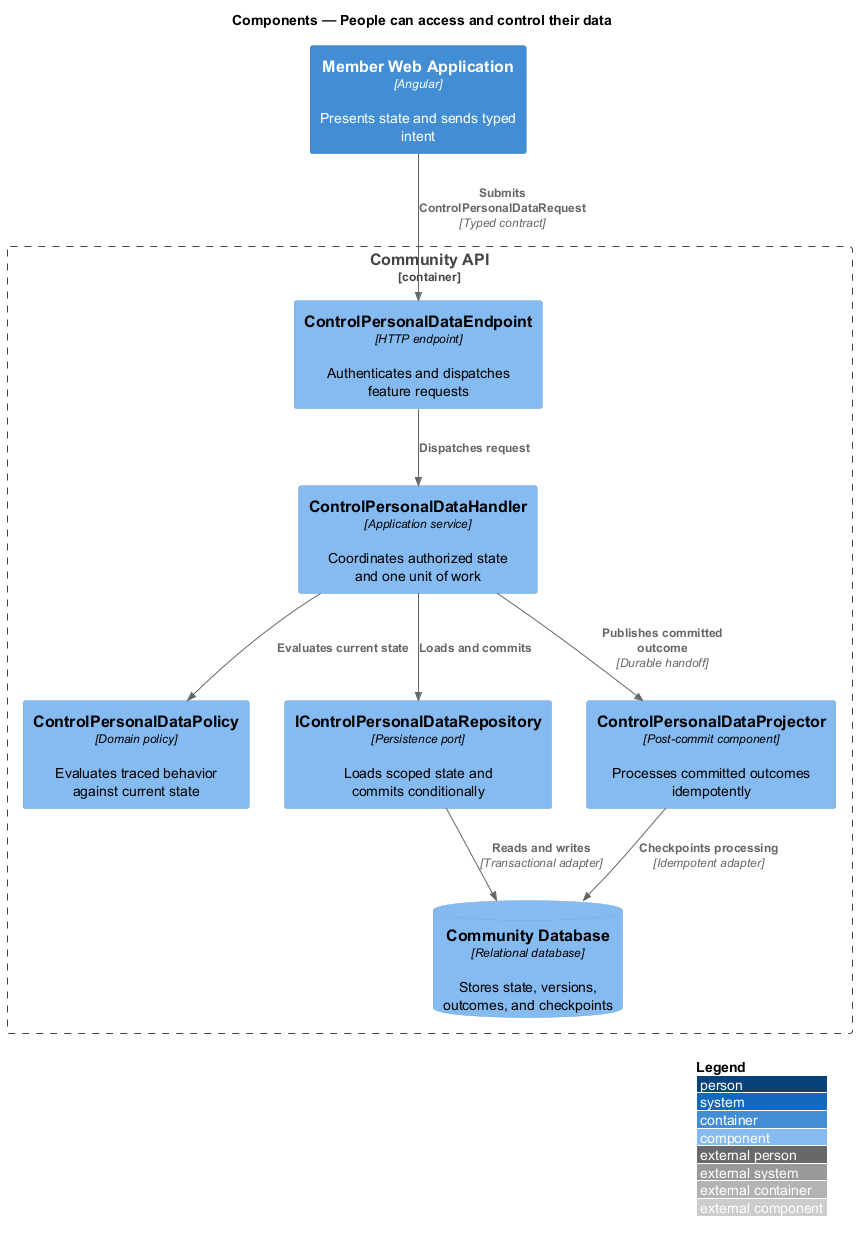

The diagram above was rendered by PlantUML. Its source (embedded in the PNG):
@startuml
!include <C4/C4_Component>
LAYOUT_WITH_LEGEND()
title Components — People can access and control their data

Container(frontend, "Member Web Application", "Angular", "Presents state and sends typed intent")
Container_Boundary(backend, "Community API") {
  Component(endpoint, "ControlPersonalDataEndpoint", "HTTP endpoint", "Authenticates and dispatches feature requests")
  Component(handler, "ControlPersonalDataHandler", "Application service", "Coordinates authorized state and one unit of work")
  Component(policy, "ControlPersonalDataPolicy", "Domain policy", "Evaluates traced behavior against current state")
  Component(repository, "IControlPersonalDataRepository", "Persistence port", "Loads scoped state and commits conditionally")
  Component(projector, "ControlPersonalDataProjector", "Post-commit component", "Processes committed outcomes idempotently")
  ComponentDb(store, "Community Database", "Relational database", "Stores state, versions, outcomes, and checkpoints")
}

Rel(frontend, endpoint, "Submits ControlPersonalDataRequest", "Typed contract")
Rel(endpoint, handler, "Dispatches request")
Rel(handler, policy, "Evaluates current state")
Rel(handler, repository, "Loads and commits")
Rel(repository, store, "Reads and writes", "Transactional adapter")
Rel(handler, projector, "Publishes committed outcome", "Durable handoff")
Rel(projector, store, "Checkpoints processing", "Idempotent adapter")
@enduml